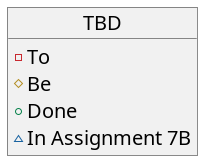

The diagram above was rendered by PlantUML. Its source (embedded in the PNG):
@startuml model
skinparam objectFontSize 20
skinparam backgroundcolor transparent

object TBD {
  - To
  # Be
  + Done
  ~ In Assignment 7B
}

@enduml